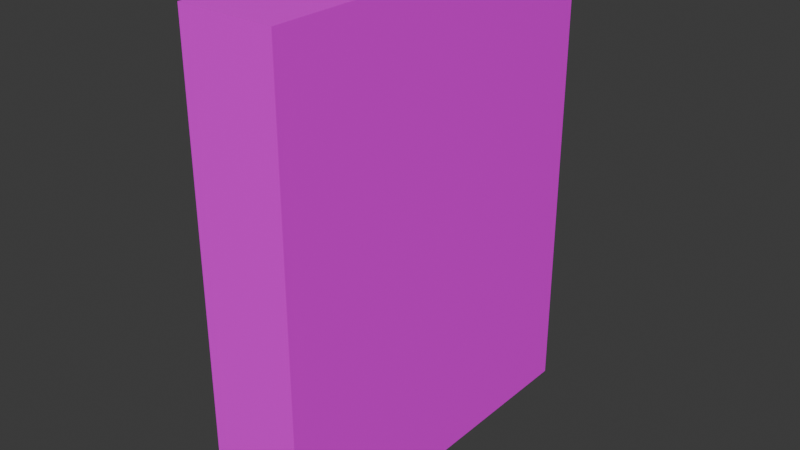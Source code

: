 # Source: flakes.blend  (saved by Blender 4.5.90; exported with 4.5.12 LTS)
import bpy
from mathutils import Matrix  # noqa: F401  (used for matrix-valued properties, if any)

bpy.ops.wm.read_factory_settings(use_empty=True)
scene = bpy.context.scene
scene.name = 'Scene'

# ---- images (referenced by path relative to the original .blend; pixels are not part of the script)
import os
ASSET_DIR = os.environ.get("B2B_ASSET_DIR", "")  # directory of the original .blend (textures are referenced by path, not embedded)
HERE = os.path.dirname(os.path.abspath(__file__))  # packed textures are extracted next to this script under _unpacked/

def load_image(name, relpath, width, height, colorspace="sRGB"):
    """Load a texture the original file referenced (path relative to the .blend, or extracted next to this script)."""
    p = next((c for c in (os.path.join(HERE, relpath), os.path.join(ASSET_DIR, relpath)) if relpath and os.path.exists(c)), "")
    if p:
        img = bpy.data.images.load(p, check_existing=True)
        img.name = name
    else:  # same state as the original file: an image datablock whose file is absent (Cycles renders it pink)
        img = bpy.data.images.new(name, width, height)
        img.source = "FILE"
        img.filepath = "//" + (relpath or name)
    img.colorspace_settings.name = colorspace
    return img
img_flakes_jpg = load_image('flakes.JPG', 'flakes.JPG', 1024, 1024, 'sRGB')

# ---- materials (node trees are filled in below, after node groups)
mat_flakes = bpy.data.materials.new('flakes')
mat_flakes.alpha_threshold = 0.0
mat_flakes.roughness = 0.5
mat_flakes.line_color = (0.0, 0.0, 0.0, 1.0)

# ---- material node trees
mat_flakes.use_nodes = True; mat_flakes.node_tree.nodes.clear()
_N = mat_flakes.node_tree.nodes; _L = mat_flakes.node_tree.links
n0 = _N.new('ShaderNodeOutputMaterial'); n0.name = 'Material Output'; n0.location = (200, 100)
n1 = _N.new('ShaderNodeBsdfPrincipled'); n1.name = 'Principled BSDF'; n1.location = (-200, 100)
n1.inputs[3].default_value = 1.45
n2 = _N.new('ShaderNodeTexImage'); n2.name = 'Текстура изображения'; n2.location = (-490, 80)
n2.image = img_flakes_jpg
_L.new(n1.outputs[0], n0.inputs[0])
_L.new(n2.outputs[0], n1.inputs[0])
n0.is_active_output = True

# ---- world
world_world = bpy.data.worlds.new('World'); scene.world = world_world
world_world.use_nodes = True; world_world.node_tree.nodes.clear()
_N = world_world.node_tree.nodes; _L = world_world.node_tree.links
n0 = _N.new('ShaderNodeOutputWorld'); n0.name = 'World Output'; n0.location = (200, 100)
n1 = _N.new('ShaderNodeBackground'); n1.name = 'Background'; n1.location = (-200, 100)
n1.inputs[0].default_value = (0.05088, 0.05088, 0.05088, 1.0)
_L.new(n1.outputs[0], n0.inputs[0])
n0.is_active_output = True
world_world.color = (0.05088, 0.05088, 0.05088)
world_world.sun_shadow_jitter_overblur = 0.0

# ---- meshes
me_flakes = bpy.data.meshes.new('flakes')
me_flakes.from_pydata([(1.0, 1.0, 2.0), (1.0, 1.0, 0.0), (1.0, -1.0, 2.0), (1.0, -1.0, 0.0), (-1.0, 1.0, 2.0), (-1.0, 1.0, 0.0), (-1.0, -1.0, 2.0), (-1.0, -1.0, 0.0), (-0.9942, 0.9942, 0.005773), (-0.9942, -0.9942, 0.005773), (0.9929, 0.9929, 2.0), (0.9942, 0.9942, 0.005773), (-0.9929, -0.9929, 2.0), (0.9929, -0.9929, 2.0), (0.9942, -0.9942, 0.005773), (-0.9929, 0.9929, 2.0)], [], [(8, 11, 10, 15), (7, 6, 4, 5), (3, 2, 6, 7), (1, 0, 2, 3), (5, 1, 3, 7), (4, 15, 10, 0), (9, 8, 15, 12), (14, 9, 12, 13), (11, 14, 13, 10), (8, 9, 14, 11), (2, 13, 12, 6), (6, 12, 15, 4), (0, 10, 13, 2), (5, 4, 0, 1)])
_uv = me_flakes.uv_layers.new(name='UVMap')
_uv.uv.foreach_set('vector', [0.2001, 0.8441, 0.1971, 0.8441, 0.1971, 0.8596, 0.2001, 0.8596, 0.8707, 0.07908, 0.8707, 0.8338, 0.5113, 0.8338, 0.5113, 0.07908, 0.08962, 0.2031, 0.08962, 0.8429, 0.02306, 0.8429, 0.02306, 0.2031, 0.4872, 0.07915, 0.4872, 0.834, 0.1151, 0.834, 0.1151, 0.07915, 0.5631, 0.8621, 0.8131, 0.8621, 0.8131, 0.9149, 0.5631, 0.9149, 0.8134, 0.0645, 0.8134, 0.0645, 0.6897, 0.0645, 0.6897, 0.0645, 0.2262, 0.8422, 0.2175, 0.8422, 0.2175, 0.8607, 0.2262, 0.8607, 0.2043, 0.8443, 0.2006, 0.8443, 0.2006, 0.8596, 0.2043, 0.8596, 0.2161, 0.8422, 0.2071, 0.8422, 0.2071, 0.8605, 0.2161, 0.8605, 0.1209, 0.8446, 0.1209, 0.8601, 0.1941, 0.8601, 0.1941, 0.8446, 0.6807, 0.06421, 0.6807, 0.06421, 0.5282, 0.06421, 0.5282, 0.06421, 0.8694, 0.07787, 0.8694, 0.07787, 0.5101, 0.07787, 0.5101, 0.07787, 0.4665, 0.07105, 0.4665, 0.07105, 0.142, 0.07105, 0.142, 0.07105, 0.5228, 0.8513, 0.8612, 0.8513, 0.8612, 0.9272, 0.5228, 0.9272])
me_flakes.materials.append(mat_flakes)
me_flakes.use_mirror_vertex_groups = False
me_flakes.update()
me_cube_001 = bpy.data.meshes.new('Cube.001')
me_cube_001.from_pydata([(0.0, 1.0, 0.0), (0.0, -1.0, 0.0), (1.0, -1.0, 0.0), (1.0, 1.0, 0.0), (1.0, -1.0, 0.0025), (0.0, -1.0, 0.0025), (0.0, 1.0, 0.0025), (1.0, 1.0, 0.0025)], [], [(3, 2, 1, 0), (7, 6, 5, 4), (2, 3, 7, 4), (0, 1, 5, 6), (3, 0, 6, 7), (1, 2, 4, 5)])
_uv = me_cube_001.uv_layers.new(name='UVMap')
_uv.uv.foreach_set('vector', [0.12, 0.8896, 0.12, 0.9032, 0.1878, 0.9032, 0.1878, 0.8896, 0.4936, 0.9245, 0.1963, 0.9245, 0.1963, 0.8647, 0.4936, 0.8647, 0.12, 0.9032, 0.12, 0.8896, 0.12, 0.8896, 0.12, 0.9032, 0.1878, 0.8896, 0.1878, 0.9032, 0.1878, 0.9032, 0.1878, 0.8896, 0.12, 0.8896, 0.1878, 0.8896, 0.1878, 0.8896, 0.12, 0.8896, 0.1878, 0.9032, 0.12, 0.9032, 0.12, 0.9032, 0.1878, 0.9032])
me_cube_001.materials.append(mat_flakes)
me_cube_001.use_mirror_vertex_groups = False
me_cube_001.update()
me_cube_002 = bpy.data.meshes.new('Cube.002')
me_cube_002.from_pydata([(0.0, 1.0, 0.0), (0.0, -1.0, 0.0), (-1.0, -1.0, 0.0), (-1.0, 1.0, 0.0), (0.0, 1.0, 0.0025), (0.0, -1.0, 0.0025), (-1.0, 1.0, 0.0025), (-1.0, -1.0, 0.0025)], [], [(0, 1, 2, 3), (4, 6, 7, 5), (3, 2, 7, 6), (0, 3, 6, 4), (2, 1, 5, 7), (1, 0, 4, 5)])
_uv = me_cube_002.uv_layers.new(name='UVMap')
_uv.uv.foreach_set('vector', [0.2017, 0.8646, 0.2017, 0.9244, 0.4991, 0.9244, 0.4991, 0.8646, 0.2017, 0.8646, 0.4991, 0.8646, 0.4991, 0.9244, 0.2017, 0.9244, 0.4991, 0.8646, 0.4991, 0.9244, 0.4991, 0.9244, 0.4991, 0.8646, 0.2017, 0.8646, 0.4991, 0.8646, 0.4991, 0.8646, 0.2017, 0.8646, 0.4991, 0.9244, 0.2017, 0.9244, 0.2017, 0.9244, 0.4991, 0.9244, 0.2017, 0.9244, 0.2017, 0.8646, 0.2017, 0.8646, 0.2017, 0.9244])
me_cube_002.materials.append(mat_flakes)
me_cube_002.use_mirror_vertex_groups = False
me_cube_002.update()

# ---- objects
ob_flakes = bpy.data.objects.new('flakes', me_flakes)
ob_latch_2 = bpy.data.objects.new('latch_2', me_cube_001)
ob_latch_1 = bpy.data.objects.new('latch_1', me_cube_002)
ob_flakes_1 = bpy.data.objects.new('Flakes', None)

# ---- transforms, parenting, visibility, modifiers, constraints
ob_flakes.parent = ob_flakes_1
ob_flakes.location = (0.0, 0.0, 7.451e-09)
ob_flakes.delta_scale = (0.018, 0.072, 0.09)
ob_flakes.lock_rotations_4d = False
ob_flakes.empty_display_type = 'ARROWS'
ob_flakes.lineart.crease_threshold = 0.0
ob_latch_2.parent = ob_flakes_1
ob_latch_2.location = (-0.018, 0.0, 0.18)
ob_latch_2.delta_scale = (0.018, 0.072, 0.09)
ob_latch_2.lock_rotations_4d = False
ob_latch_2.empty_display_type = 'ARROWS'
ob_latch_2.lineart.crease_threshold = 0.0
ob_latch_1.parent = ob_flakes_1
ob_latch_1.location = (0.018, 0.0, 0.18)
ob_latch_1.delta_scale = (0.018, 0.072, 0.09)
ob_latch_1.lock_rotations_4d = False
ob_latch_1.empty_display_type = 'ARROWS'
ob_latch_1.lineart.crease_threshold = 0.0
ob_flakes_1.location = (0.0, 0.0, 0.0)

# ---- collection membership
scene.collection.objects.link(ob_flakes)
scene.collection.objects.link(ob_latch_2)
scene.collection.objects.link(ob_latch_1)
scene.collection.objects.link(ob_flakes_1)

# ---- scene / render settings (as saved in the file)
scene.frame_start = 1; scene.frame_end = 250; scene.frame_set(1)
scene.render.engine = 'BLENDER_EEVEE_NEXT'
bpy.context.view_layer.update()

# ---- added for rendering (the .blend has no active camera and no usable light): camera, sun
cam_auto = bpy.data.cameras.new('AutoCamera')
cam_auto.lens = 50.0
cam_auto.sensor_width = 36.0
cam_auto.clip_end = 1000.0
ob_auto_camera = bpy.data.objects.new('AutoCamera', cam_auto)
scene.collection.objects.link(ob_auto_camera)
ob_auto_camera.location = (0.216022, -0.259226, 0.26293)
ob_auto_camera.rotation_euler = (1.09748, -7.21219e-08, 0.694738)
scene.camera = ob_auto_camera
light_auto_sun = bpy.data.lights.new('AutoSun', 'SUN')
light_auto_sun.energy = 3.0
light_auto_sun.angle = 0.0523599
ob_auto_sun = bpy.data.objects.new('AutoSun', light_auto_sun)
scene.collection.objects.link(ob_auto_sun)
ob_auto_sun.rotation_euler = (0.872665, 0.174533, 0.523599)
bpy.context.view_layer.update()
